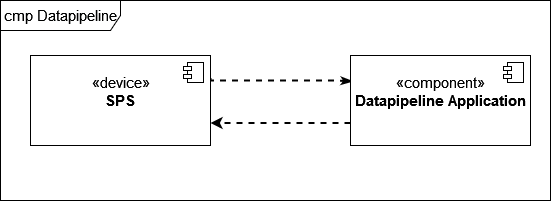

The diagram above was exported from draw.io. Its source (the exported page's mxGraphModel, read from the mxfile embedded in the PNG):
<mxGraphModel dx="1422" dy="752" grid="1" gridSize="10" guides="1" tooltips="1" connect="1" arrows="1" fold="1" page="1" pageScale="1" pageWidth="583" pageHeight="413" math="0" shadow="0">
  <root>
    <mxCell id="0" />
    <mxCell id="1" parent="0" />
    <mxCell id="4o2P6zZvC_N1E9sacsXN-2" style="edgeStyle=orthogonalEdgeStyle;rounded=0;orthogonalLoop=1;jettySize=auto;html=1;entryX=0.013;entryY=0.287;entryDx=0;entryDy=0;strokeWidth=2;fontSize=15;endArrow=classicThin;endFill=1;dashed=1;exitX=1;exitY=0.25;exitDx=0;exitDy=0;entryPerimeter=0;" parent="1" source="qEw1xv9h5wpJH2IY_R3R-1" target="qEw1xv9h5wpJH2IY_R3R-3" edge="1">
      <mxGeometry relative="1" as="geometry">
        <Array as="points">
          <mxPoint x="240" y="150" />
          <mxPoint x="365" y="150" />
        </Array>
      </mxGeometry>
    </mxCell>
    <mxCell id="qEw1xv9h5wpJH2IY_R3R-1" value="&lt;div&gt;&lt;font style=&quot;font-size: 15px;&quot;&gt;«device»&lt;/font&gt;&lt;/div&gt;&lt;div&gt;&lt;font style=&quot;font-size: 15px;&quot;&gt;&lt;b&gt;SPS&lt;/b&gt;&lt;br&gt;&lt;/font&gt;&lt;/div&gt;&lt;div&gt;&lt;font style=&quot;font-size: 15px;&quot;&gt;&lt;br&gt;&lt;/font&gt;&lt;/div&gt;" style="html=1;dropTarget=0;fontSize=11;" parent="1" vertex="1">
      <mxGeometry x="60" y="125" width="180" height="90" as="geometry" />
    </mxCell>
    <mxCell id="qEw1xv9h5wpJH2IY_R3R-2" value="" style="shape=module;jettyWidth=8;jettyHeight=4;fontSize=11;" parent="qEw1xv9h5wpJH2IY_R3R-1" vertex="1">
      <mxGeometry x="1" width="20" height="20" relative="1" as="geometry">
        <mxPoint x="-27" y="7" as="offset" />
      </mxGeometry>
    </mxCell>
    <mxCell id="USSZ7GqJtdTUT889trjL-4" style="edgeStyle=orthogonalEdgeStyle;rounded=0;orthogonalLoop=1;jettySize=auto;html=1;entryX=1;entryY=0.75;entryDx=0;entryDy=0;strokeWidth=2;endArrow=classic;endFill=1;dashed=1;" parent="1" source="qEw1xv9h5wpJH2IY_R3R-3" target="qEw1xv9h5wpJH2IY_R3R-1" edge="1">
      <mxGeometry relative="1" as="geometry">
        <Array as="points">
          <mxPoint x="310" y="193" />
        </Array>
      </mxGeometry>
    </mxCell>
    <mxCell id="qEw1xv9h5wpJH2IY_R3R-3" value="&lt;div&gt;&lt;font style=&quot;font-size: 15px;&quot;&gt;«component»&lt;/font&gt;&lt;/div&gt;&lt;div&gt;&lt;font style=&quot;font-size: 15px;&quot;&gt;&lt;b&gt;Datapipeline Application&lt;/b&gt;&lt;br&gt;&lt;/font&gt;&lt;/div&gt;&lt;div&gt;&lt;font style=&quot;font-size: 15px;&quot;&gt;&lt;br&gt;&lt;/font&gt;&lt;/div&gt;" style="html=1;dropTarget=0;fontSize=11;" parent="1" vertex="1">
      <mxGeometry x="380" y="125" width="180" height="90" as="geometry" />
    </mxCell>
    <mxCell id="qEw1xv9h5wpJH2IY_R3R-4" value="" style="shape=module;jettyWidth=8;jettyHeight=4;fontSize=11;" parent="qEw1xv9h5wpJH2IY_R3R-3" vertex="1">
      <mxGeometry x="1" width="20" height="20" relative="1" as="geometry">
        <mxPoint x="-27" y="7" as="offset" />
      </mxGeometry>
    </mxCell>
    <mxCell id="4o2P6zZvC_N1E9sacsXN-1" value="cmp Datapipeline" style="shape=umlFrame;whiteSpace=wrap;html=1;fontSize=15;width=120;height=30;" parent="1" vertex="1">
      <mxGeometry x="30" y="70" width="550" height="200" as="geometry" />
    </mxCell>
  </root>
</mxGraphModel>